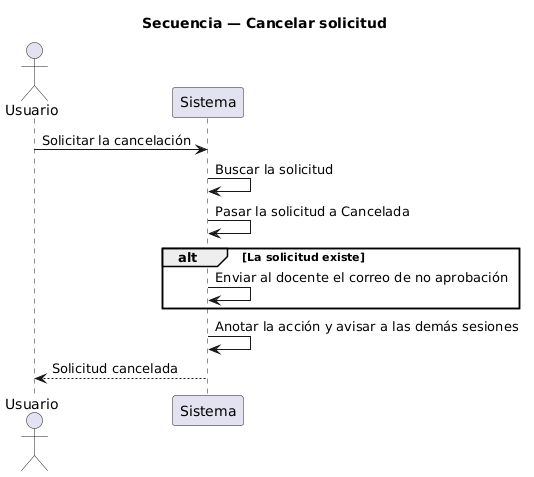

The diagram above was rendered by PlantUML. Its source (embedded in the PNG):
@startuml
title Secuencia — Cancelar solicitud
actor Usuario
participant Sistema

Usuario -> Sistema : Solicitar la cancelación
Sistema -> Sistema : Buscar la solicitud
Sistema -> Sistema : Pasar la solicitud a Cancelada
alt La solicitud existe
  Sistema -> Sistema : Enviar al docente el correo de no aprobación
end
Sistema -> Sistema : Anotar la acción y avisar a las demás sesiones
Sistema --> Usuario : Solicitud cancelada
@enduml